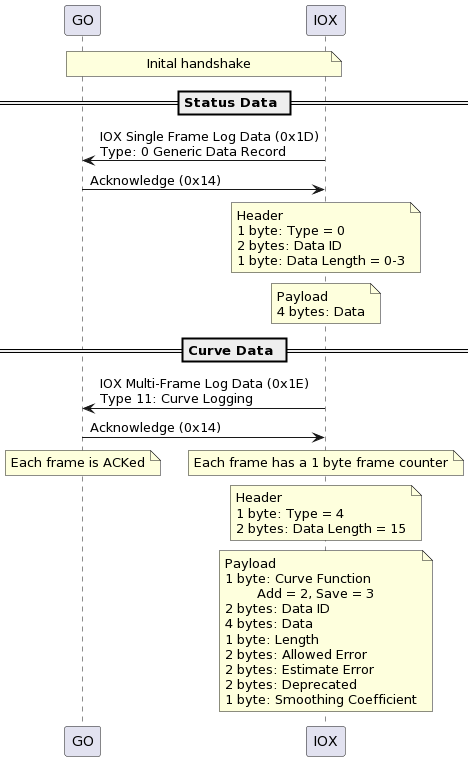

The diagram above was rendered by PlantUML. Its source (embedded in the PNG):
@startuml
note over GO, IOX: Inital handshake
== Status Data ==
IOX -> GO: IOX Single Frame Log Data (0x1D)\nType: 0 Generic Data Record
GO -> IOX: Acknowledge (0x14)
note over IOX: Header\n1 byte: Type = 0\n2 bytes: Data ID\n1 byte: Data Length = 0-3
note over IOX: Payload\n4 bytes: Data
== Curve Data ==
IOX -> GO: IOX Multi-Frame Log Data (0x1E)\nType 11: Curve Logging
GO -> IOX: Acknowledge (0x14)
note over GO: Each frame is ACKed
/ note over IOX: Each frame has a 1 byte frame counter
note over IOX: Header\n1 byte: Type = 4\n2 bytes: Data Length = 15
note over IOX: Payload\n1 byte: Curve Function\n\tAdd = 2, Save = 3\n2 bytes: Data ID\n4 bytes: Data\n1 byte: Length\n2 bytes: Allowed Error\n2 bytes: Estimate Error\n2 bytes: Deprecated\n1 byte: Smoothing Coefficient
@enduml